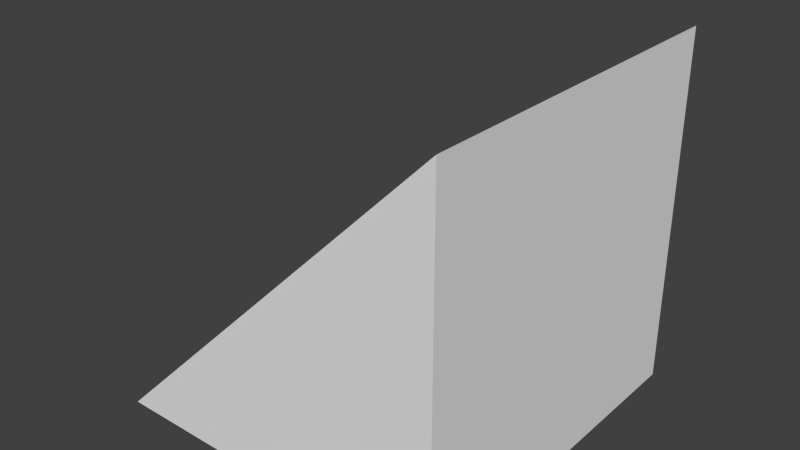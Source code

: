 # Source: rampOneTwoBaseR.blend  (saved by Blender 2.67.0; exported with 4.5.12 LTS)
import bpy
from mathutils import Matrix  # noqa: F401  (used for matrix-valued properties, if any)

bpy.ops.wm.read_factory_settings(use_empty=True)
scene = bpy.context.scene
scene.name = 'Scene'

# ---- collections
col_collection_1 = bpy.data.collections.new('Collection 1'); scene.collection.children.link(col_collection_1)

# ---- materials (node trees are filled in below, after node groups)
mat_material = bpy.data.materials.new('Material')
mat_material.alpha_threshold = 0.0
mat_material.use_transparent_shadow = False
mat_material.roughness = 0.5
mat_material.line_color = (0.0, 0.0, 0.0, 1.0)

# ---- material node trees

# ---- world
world_world = bpy.data.worlds.new('World'); scene.world = world_world
world_world.color = (0.05088, 0.05088, 0.05088)
world_world.use_sun_shadow = False
world_world.sun_shadow_jitter_overblur = 0.0
world_world.cycles.sampling_method = 'MANUAL'
world_world.cycles.sample_map_resolution = 256

# ---- meshes
me_ramponetwobaser = bpy.data.meshes.new('rampOneTwoBaseR')
me_ramponetwobaser.from_pydata([(0.5, -0.5, -1.0), (-0.5, -0.5, -1.0), (-0.5, 0.5, -1.0), (0.5, 0.5, -1.0), (0.5, -0.5, 3.874e-07), (0.5, 0.5, -4.172e-07)], [], [(0, 1, 2, 3), (1, 0, 4), (3, 2, 5), (5, 2, 1, 4), (0, 3, 5, 4)])
me_ramponetwobaser.materials.append(mat_material)
me_ramponetwobaser.use_remesh_preserve_volume = False
me_ramponetwobaser.use_remesh_preserve_attributes = False
me_ramponetwobaser.use_mirror_vertex_groups = False
me_ramponetwobaser.update()

# ---- objects
ob_ramponetwobaser = bpy.data.objects.new('rampOneTwoBaseR', me_ramponetwobaser)

# ---- transforms, parenting, visibility, modifiers, constraints
ob_ramponetwobaser.location = (0.0, 0.0, 0.0)
ob_ramponetwobaser.lock_rotations_4d = False
ob_ramponetwobaser.empty_display_type = 'ARROWS'
ob_ramponetwobaser.lineart.crease_threshold = 0.0

# ---- collection membership
col_collection_1.objects.link(ob_ramponetwobaser)

# ---- scene / render settings (as saved in the file)
scene.frame_start = 1; scene.frame_end = 250; scene.frame_set(1)
scene.render.engine = 'BLENDER_EEVEE_NEXT'
scene.render.image_settings.color_mode = 'RGB'
scene.render.image_settings.compression = 90
scene.render.resolution_percentage = 50
scene.render.dither_intensity = 0.0
scene.cycles.use_denoising = False
scene.cycles.samples = 10
scene.cycles.sampling_pattern = 'TABULATED_SOBOL'
scene.cycles.light_sampling_threshold = 0.0
scene.cycles.use_adaptive_sampling = False
scene.cycles.use_light_tree = False
scene.cycles.blur_glossy = 0.0
scene.cycles.volume_bounces = 1
scene.cycles.pixel_filter_type = 'GAUSSIAN'
scene.cycles.sample_clamp_indirect = 0.0
scene.view_settings.view_transform = 'Standard'
bpy.context.view_layer.update()

# ---- added for rendering (the .blend has no active camera and no usable light): camera, sun
cam_auto = bpy.data.cameras.new('AutoCamera')
cam_auto.lens = 50.0
cam_auto.sensor_width = 36.0
cam_auto.clip_end = 1000.0
ob_auto_camera = bpy.data.objects.new('AutoCamera', cam_auto)
scene.collection.objects.link(ob_auto_camera)
ob_auto_camera.location = (1.60254, -1.92304, 0.782029)
ob_auto_camera.rotation_euler = (1.09748, -7.21219e-08, 0.694738)
scene.camera = ob_auto_camera
light_auto_sun = bpy.data.lights.new('AutoSun', 'SUN')
light_auto_sun.energy = 3.0
light_auto_sun.angle = 0.0523599
ob_auto_sun = bpy.data.objects.new('AutoSun', light_auto_sun)
scene.collection.objects.link(ob_auto_sun)
ob_auto_sun.rotation_euler = (0.872665, 0.174533, 0.523599)
bpy.context.view_layer.update()
